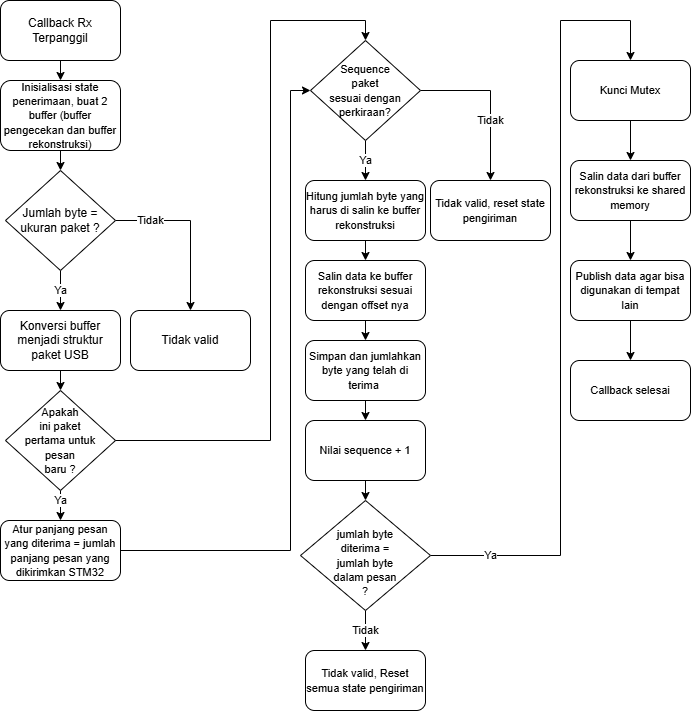

The diagram above was exported from draw.io. Its source (the exported page's mxGraphModel, read from the mxfile embedded in the PNG):
<mxGraphModel dx="1426" dy="889" grid="1" gridSize="10" guides="1" tooltips="1" connect="1" arrows="1" fold="1" page="1" pageScale="1" pageWidth="850" pageHeight="1100" math="0" shadow="0">
  <root>
    <mxCell id="0" />
    <mxCell id="1" parent="0" />
    <mxCell id="ULnrwkG69TXbIeZC-Mps-5" style="edgeStyle=orthogonalEdgeStyle;rounded=0;orthogonalLoop=1;jettySize=auto;html=1;exitX=0.5;exitY=1;exitDx=0;exitDy=0;entryX=0.5;entryY=0;entryDx=0;entryDy=0;" parent="1" source="ULnrwkG69TXbIeZC-Mps-1" target="ULnrwkG69TXbIeZC-Mps-3" edge="1">
      <mxGeometry relative="1" as="geometry" />
    </mxCell>
    <mxCell id="ULnrwkG69TXbIeZC-Mps-1" value="Callback Rx Terpanggil" style="rounded=1;whiteSpace=wrap;html=1;" parent="1" vertex="1">
      <mxGeometry x="40" y="120" width="120" height="60" as="geometry" />
    </mxCell>
    <mxCell id="ULnrwkG69TXbIeZC-Mps-6" style="edgeStyle=orthogonalEdgeStyle;rounded=0;orthogonalLoop=1;jettySize=auto;html=1;exitX=0.5;exitY=1;exitDx=0;exitDy=0;entryX=0.5;entryY=0;entryDx=0;entryDy=0;" parent="1" source="ULnrwkG69TXbIeZC-Mps-3" target="ULnrwkG69TXbIeZC-Mps-7" edge="1">
      <mxGeometry relative="1" as="geometry">
        <mxPoint x="100" y="280" as="targetPoint" />
      </mxGeometry>
    </mxCell>
    <mxCell id="ULnrwkG69TXbIeZC-Mps-3" value="&lt;div&gt;&lt;font style=&quot;font-size: 11px;&quot;&gt;Inisialisasi state penerimaan,&amp;nbsp;&lt;/font&gt;&lt;span style=&quot;font-size: 11px; background-color: transparent; color: light-dark(rgb(0, 0, 0), rgb(255, 255, 255));&quot;&gt;buat 2 buffer (buffer pengecekan dan buffer rekonstruksi)&lt;/span&gt;&lt;/div&gt;" style="rounded=1;whiteSpace=wrap;html=1;" parent="1" vertex="1">
      <mxGeometry x="40" y="200" width="120" height="70" as="geometry" />
    </mxCell>
    <mxCell id="ULnrwkG69TXbIeZC-Mps-10" value="Ya" style="edgeStyle=orthogonalEdgeStyle;rounded=0;orthogonalLoop=1;jettySize=auto;html=1;exitX=0.5;exitY=1;exitDx=0;exitDy=0;entryX=0.5;entryY=0;entryDx=0;entryDy=0;" parent="1" source="ULnrwkG69TXbIeZC-Mps-7" target="ULnrwkG69TXbIeZC-Mps-9" edge="1">
      <mxGeometry relative="1" as="geometry" />
    </mxCell>
    <mxCell id="ULnrwkG69TXbIeZC-Mps-11" value="Tidak" style="edgeStyle=orthogonalEdgeStyle;rounded=0;orthogonalLoop=1;jettySize=auto;html=1;exitX=1;exitY=0.5;exitDx=0;exitDy=0;entryX=0.5;entryY=0;entryDx=0;entryDy=0;" parent="1" source="ULnrwkG69TXbIeZC-Mps-7" target="ULnrwkG69TXbIeZC-Mps-13" edge="1">
      <mxGeometry x="-0.5758" relative="1" as="geometry">
        <mxPoint x="220" y="330" as="targetPoint" />
        <Array as="points">
          <mxPoint x="230" y="340" />
        </Array>
        <mxPoint as="offset" />
      </mxGeometry>
    </mxCell>
    <mxCell id="ULnrwkG69TXbIeZC-Mps-7" value="Jumlah byte&amp;nbsp;&lt;span style=&quot;background-color: transparent; color: light-dark(rgb(0, 0, 0), rgb(255, 255, 255));&quot;&gt;=&lt;/span&gt;&lt;div&gt;ukuran&amp;nbsp;&lt;span style=&quot;background-color: transparent; color: light-dark(rgb(0, 0, 0), rgb(255, 255, 255));&quot;&gt;paket ?&lt;/span&gt;&lt;/div&gt;" style="rhombus;whiteSpace=wrap;html=1;" parent="1" vertex="1">
      <mxGeometry x="45" y="290" width="110" height="100" as="geometry" />
    </mxCell>
    <mxCell id="ULnrwkG69TXbIeZC-Mps-15" style="edgeStyle=orthogonalEdgeStyle;rounded=0;orthogonalLoop=1;jettySize=auto;html=1;exitX=0.5;exitY=1;exitDx=0;exitDy=0;entryX=0.5;entryY=0;entryDx=0;entryDy=0;" parent="1" source="ULnrwkG69TXbIeZC-Mps-9" target="ULnrwkG69TXbIeZC-Mps-14" edge="1">
      <mxGeometry relative="1" as="geometry" />
    </mxCell>
    <mxCell id="ULnrwkG69TXbIeZC-Mps-9" value="Konversi buffer menjadi struktur paket USB" style="rounded=1;whiteSpace=wrap;html=1;" parent="1" vertex="1">
      <mxGeometry x="40" y="430" width="120" height="60" as="geometry" />
    </mxCell>
    <mxCell id="ULnrwkG69TXbIeZC-Mps-13" value="Tidak valid" style="rounded=1;whiteSpace=wrap;html=1;" parent="1" vertex="1">
      <mxGeometry x="170" y="430" width="120" height="60" as="geometry" />
    </mxCell>
    <mxCell id="ULnrwkG69TXbIeZC-Mps-18" value="Ya" style="edgeStyle=orthogonalEdgeStyle;rounded=0;orthogonalLoop=1;jettySize=auto;html=1;exitX=0.5;exitY=1;exitDx=0;exitDy=0;" parent="1" source="ULnrwkG69TXbIeZC-Mps-14" target="ULnrwkG69TXbIeZC-Mps-17" edge="1">
      <mxGeometry x="0.2" relative="1" as="geometry">
        <mxPoint as="offset" />
      </mxGeometry>
    </mxCell>
    <mxCell id="ULnrwkG69TXbIeZC-Mps-21" style="edgeStyle=orthogonalEdgeStyle;rounded=0;orthogonalLoop=1;jettySize=auto;html=1;exitX=1;exitY=0.5;exitDx=0;exitDy=0;entryX=0.5;entryY=0;entryDx=0;entryDy=0;" parent="1" target="ULnrwkG69TXbIeZC-Mps-19" edge="1">
      <mxGeometry relative="1" as="geometry">
        <mxPoint x="110" y="560" as="sourcePoint" />
        <mxPoint x="380" y="160" as="targetPoint" />
        <Array as="points">
          <mxPoint x="310" y="560" />
          <mxPoint x="310" y="140" />
          <mxPoint x="405" y="140" />
        </Array>
      </mxGeometry>
    </mxCell>
    <mxCell id="ULnrwkG69TXbIeZC-Mps-14" value="&lt;font style=&quot;font-size: 11px;&quot;&gt;Apakah&lt;/font&gt;&lt;div&gt;&lt;font style=&quot;font-size: 11px;&quot;&gt;ini paket&lt;/font&gt;&lt;div&gt;&lt;font style=&quot;font-size: 11px;&quot;&gt;pertama untuk&lt;/font&gt;&lt;/div&gt;&lt;div&gt;&lt;font style=&quot;font-size: 11px;&quot;&gt;pesan&lt;/font&gt;&lt;/div&gt;&lt;div&gt;&lt;font style=&quot;font-size: 11px;&quot;&gt;baru ?&lt;/font&gt;&lt;/div&gt;&lt;/div&gt;" style="rhombus;whiteSpace=wrap;html=1;" parent="1" vertex="1">
      <mxGeometry x="45" y="510" width="110" height="100" as="geometry" />
    </mxCell>
    <mxCell id="ULnrwkG69TXbIeZC-Mps-22" style="edgeStyle=orthogonalEdgeStyle;rounded=0;orthogonalLoop=1;jettySize=auto;html=1;entryX=0;entryY=0.5;entryDx=0;entryDy=0;" parent="1" source="ULnrwkG69TXbIeZC-Mps-17" target="ULnrwkG69TXbIeZC-Mps-19" edge="1">
      <mxGeometry relative="1" as="geometry">
        <Array as="points">
          <mxPoint x="330" y="670" />
          <mxPoint x="330" y="210" />
        </Array>
      </mxGeometry>
    </mxCell>
    <mxCell id="ULnrwkG69TXbIeZC-Mps-17" value="&lt;font style=&quot;font-size: 11px;&quot;&gt;Atur panjang pesan yang diterima = jumlah panjang pesan yang dikirimkan STM32&lt;/font&gt;" style="rounded=1;whiteSpace=wrap;html=1;" parent="1" vertex="1">
      <mxGeometry x="40" y="640" width="120" height="60" as="geometry" />
    </mxCell>
    <mxCell id="ULnrwkG69TXbIeZC-Mps-24" value="Tidak" style="edgeStyle=orthogonalEdgeStyle;rounded=0;orthogonalLoop=1;jettySize=auto;html=1;exitX=1;exitY=0.5;exitDx=0;exitDy=0;" parent="1" source="ULnrwkG69TXbIeZC-Mps-19" target="ULnrwkG69TXbIeZC-Mps-23" edge="1">
      <mxGeometry x="0.25" relative="1" as="geometry">
        <mxPoint as="offset" />
      </mxGeometry>
    </mxCell>
    <mxCell id="ULnrwkG69TXbIeZC-Mps-26" value="Ya" style="edgeStyle=orthogonalEdgeStyle;rounded=0;orthogonalLoop=1;jettySize=auto;html=1;exitX=0.5;exitY=1;exitDx=0;exitDy=0;entryX=0.5;entryY=0;entryDx=0;entryDy=0;" parent="1" source="ULnrwkG69TXbIeZC-Mps-19" target="ULnrwkG69TXbIeZC-Mps-25" edge="1">
      <mxGeometry relative="1" as="geometry" />
    </mxCell>
    <mxCell id="ULnrwkG69TXbIeZC-Mps-19" value="&lt;font style=&quot;font-size: 11px;&quot;&gt;Sequence&lt;/font&gt;&lt;div&gt;&lt;font style=&quot;font-size: 11px;&quot;&gt;paket&lt;/font&gt;&lt;div&gt;&lt;font style=&quot;font-size: 11px;&quot;&gt;sesuai dengan&lt;/font&gt;&lt;/div&gt;&lt;div&gt;&lt;font style=&quot;font-size: 11px;&quot;&gt;perkiraan?&lt;/font&gt;&lt;/div&gt;&lt;/div&gt;" style="rhombus;whiteSpace=wrap;html=1;" parent="1" vertex="1">
      <mxGeometry x="350" y="160" width="110" height="100" as="geometry" />
    </mxCell>
    <mxCell id="ULnrwkG69TXbIeZC-Mps-23" value="&lt;span style=&quot;font-size: 11px;&quot;&gt;Tidak valid, reset state pengiriman&lt;/span&gt;" style="rounded=1;whiteSpace=wrap;html=1;" parent="1" vertex="1">
      <mxGeometry x="470" y="300" width="120" height="60" as="geometry" />
    </mxCell>
    <mxCell id="ULnrwkG69TXbIeZC-Mps-30" style="edgeStyle=orthogonalEdgeStyle;rounded=0;orthogonalLoop=1;jettySize=auto;html=1;exitX=0.5;exitY=1;exitDx=0;exitDy=0;entryX=0.5;entryY=0;entryDx=0;entryDy=0;" parent="1" source="ULnrwkG69TXbIeZC-Mps-25" target="ULnrwkG69TXbIeZC-Mps-28" edge="1">
      <mxGeometry relative="1" as="geometry" />
    </mxCell>
    <mxCell id="ULnrwkG69TXbIeZC-Mps-25" value="&lt;font style=&quot;font-size: 11px;&quot;&gt;Hitung jumlah byte yang harus di salin ke buffer rekonstruksi&lt;/font&gt;" style="rounded=1;whiteSpace=wrap;html=1;" parent="1" vertex="1">
      <mxGeometry x="345" y="300" width="120" height="60" as="geometry" />
    </mxCell>
    <mxCell id="ULnrwkG69TXbIeZC-Mps-32" style="edgeStyle=orthogonalEdgeStyle;rounded=0;orthogonalLoop=1;jettySize=auto;html=1;exitX=0.5;exitY=1;exitDx=0;exitDy=0;entryX=0.5;entryY=0;entryDx=0;entryDy=0;" parent="1" source="ULnrwkG69TXbIeZC-Mps-28" target="ULnrwkG69TXbIeZC-Mps-31" edge="1">
      <mxGeometry relative="1" as="geometry" />
    </mxCell>
    <mxCell id="ULnrwkG69TXbIeZC-Mps-28" value="&lt;span style=&quot;font-size: 11px;&quot;&gt;Salin data ke buffer rekonstruksi sesuai dengan offset nya&lt;/span&gt;" style="rounded=1;whiteSpace=wrap;html=1;" parent="1" vertex="1">
      <mxGeometry x="345" y="380" width="120" height="60" as="geometry" />
    </mxCell>
    <mxCell id="ULnrwkG69TXbIeZC-Mps-34" style="edgeStyle=orthogonalEdgeStyle;rounded=0;orthogonalLoop=1;jettySize=auto;html=1;exitX=0.5;exitY=1;exitDx=0;exitDy=0;entryX=0.5;entryY=0;entryDx=0;entryDy=0;" parent="1" source="ULnrwkG69TXbIeZC-Mps-31" target="ULnrwkG69TXbIeZC-Mps-33" edge="1">
      <mxGeometry relative="1" as="geometry" />
    </mxCell>
    <mxCell id="ULnrwkG69TXbIeZC-Mps-31" value="&lt;span style=&quot;font-size: 11px;&quot;&gt;Simpan dan jumlahkan byte yang telah di terima&amp;nbsp;&lt;/span&gt;" style="rounded=1;whiteSpace=wrap;html=1;" parent="1" vertex="1">
      <mxGeometry x="345" y="460" width="120" height="60" as="geometry" />
    </mxCell>
    <mxCell id="ULnrwkG69TXbIeZC-Mps-36" style="edgeStyle=orthogonalEdgeStyle;rounded=0;orthogonalLoop=1;jettySize=auto;html=1;exitX=0.5;exitY=1;exitDx=0;exitDy=0;entryX=0.5;entryY=0;entryDx=0;entryDy=0;" parent="1" source="ULnrwkG69TXbIeZC-Mps-33" target="ULnrwkG69TXbIeZC-Mps-35" edge="1">
      <mxGeometry relative="1" as="geometry" />
    </mxCell>
    <mxCell id="ULnrwkG69TXbIeZC-Mps-33" value="&lt;span style=&quot;font-size: 11px;&quot;&gt;Nilai sequence + 1&lt;/span&gt;" style="rounded=1;whiteSpace=wrap;html=1;" parent="1" vertex="1">
      <mxGeometry x="345" y="540" width="120" height="60" as="geometry" />
    </mxCell>
    <mxCell id="6vyo2k6meBUaTRUQMVi_-2" value="Tidak" style="edgeStyle=orthogonalEdgeStyle;rounded=0;orthogonalLoop=1;jettySize=auto;html=1;exitX=0.5;exitY=1;exitDx=0;exitDy=0;entryX=0.5;entryY=0;entryDx=0;entryDy=0;" parent="1" source="ULnrwkG69TXbIeZC-Mps-35" target="6vyo2k6meBUaTRUQMVi_-1" edge="1">
      <mxGeometry relative="1" as="geometry" />
    </mxCell>
    <mxCell id="6vyo2k6meBUaTRUQMVi_-3" value="Ya" style="edgeStyle=orthogonalEdgeStyle;rounded=0;orthogonalLoop=1;jettySize=auto;html=1;exitX=1;exitY=0.5;exitDx=0;exitDy=0;entryX=0.5;entryY=0;entryDx=0;entryDy=0;" parent="1" source="ULnrwkG69TXbIeZC-Mps-35" target="6vyo2k6meBUaTRUQMVi_-4" edge="1">
      <mxGeometry x="-0.8452" relative="1" as="geometry">
        <mxPoint x="610" y="157.3333740234375" as="targetPoint" />
        <Array as="points">
          <mxPoint x="600" y="675" />
          <mxPoint x="600" y="140" />
          <mxPoint x="670" y="140" />
        </Array>
        <mxPoint as="offset" />
      </mxGeometry>
    </mxCell>
    <mxCell id="ULnrwkG69TXbIeZC-Mps-35" value="&lt;br&gt;&lt;div&gt;&lt;span style=&quot;font-size: 11px;&quot;&gt;jumlah byte&lt;/span&gt;&lt;/div&gt;&lt;div&gt;&lt;span style=&quot;font-size: 11px;&quot;&gt;diterima =&lt;/span&gt;&lt;/div&gt;&lt;div&gt;&lt;span style=&quot;font-size: 11px;&quot;&gt;jumlah byte&lt;/span&gt;&lt;/div&gt;&lt;div&gt;&lt;span style=&quot;font-size: 11px;&quot;&gt;dalam pesan&lt;/span&gt;&lt;/div&gt;&lt;div&gt;&lt;span style=&quot;font-size: 11px;&quot;&gt;?&lt;/span&gt;&lt;/div&gt;" style="rhombus;whiteSpace=wrap;html=1;" parent="1" vertex="1">
      <mxGeometry x="340" y="620" width="130" height="110" as="geometry" />
    </mxCell>
    <mxCell id="6vyo2k6meBUaTRUQMVi_-1" value="&lt;span style=&quot;font-size: 11px;&quot;&gt;Tidak valid, Reset semua state pengiriman&lt;/span&gt;" style="rounded=1;whiteSpace=wrap;html=1;" parent="1" vertex="1">
      <mxGeometry x="345" y="770" width="120" height="60" as="geometry" />
    </mxCell>
    <mxCell id="6vyo2k6meBUaTRUQMVi_-6" style="edgeStyle=orthogonalEdgeStyle;rounded=0;orthogonalLoop=1;jettySize=auto;html=1;exitX=0.5;exitY=1;exitDx=0;exitDy=0;entryX=0.5;entryY=0;entryDx=0;entryDy=0;" parent="1" source="6vyo2k6meBUaTRUQMVi_-4" target="6vyo2k6meBUaTRUQMVi_-5" edge="1">
      <mxGeometry relative="1" as="geometry" />
    </mxCell>
    <mxCell id="6vyo2k6meBUaTRUQMVi_-4" value="&lt;span style=&quot;font-size: 11px;&quot;&gt;Kunci Mutex&lt;/span&gt;" style="rounded=1;whiteSpace=wrap;html=1;" parent="1" vertex="1">
      <mxGeometry x="610" y="180" width="120" height="60" as="geometry" />
    </mxCell>
    <mxCell id="6vyo2k6meBUaTRUQMVi_-9" style="edgeStyle=orthogonalEdgeStyle;rounded=0;orthogonalLoop=1;jettySize=auto;html=1;exitX=0.5;exitY=1;exitDx=0;exitDy=0;entryX=0.5;entryY=0;entryDx=0;entryDy=0;" parent="1" source="6vyo2k6meBUaTRUQMVi_-5" target="6vyo2k6meBUaTRUQMVi_-8" edge="1">
      <mxGeometry relative="1" as="geometry" />
    </mxCell>
    <mxCell id="6vyo2k6meBUaTRUQMVi_-5" value="&lt;span style=&quot;font-size: 11px;&quot;&gt;Salin data dari buffer rekonstruksi ke shared memory&lt;/span&gt;" style="rounded=1;whiteSpace=wrap;html=1;" parent="1" vertex="1">
      <mxGeometry x="610" y="280" width="120" height="60" as="geometry" />
    </mxCell>
    <mxCell id="6vyo2k6meBUaTRUQMVi_-11" style="edgeStyle=orthogonalEdgeStyle;rounded=0;orthogonalLoop=1;jettySize=auto;html=1;exitX=0.5;exitY=1;exitDx=0;exitDy=0;entryX=0.5;entryY=0;entryDx=0;entryDy=0;" parent="1" source="6vyo2k6meBUaTRUQMVi_-8" target="6vyo2k6meBUaTRUQMVi_-10" edge="1">
      <mxGeometry relative="1" as="geometry" />
    </mxCell>
    <mxCell id="6vyo2k6meBUaTRUQMVi_-8" value="&lt;span style=&quot;font-size: 11px;&quot;&gt;Publish data agar bisa digunakan di tempat lain&lt;/span&gt;" style="rounded=1;whiteSpace=wrap;html=1;" parent="1" vertex="1">
      <mxGeometry x="610" y="380" width="120" height="60" as="geometry" />
    </mxCell>
    <mxCell id="6vyo2k6meBUaTRUQMVi_-10" value="&lt;span style=&quot;font-size: 11px;&quot;&gt;Callback selesai&lt;/span&gt;" style="rounded=1;whiteSpace=wrap;html=1;" parent="1" vertex="1">
      <mxGeometry x="610" y="480" width="120" height="60" as="geometry" />
    </mxCell>
  </root>
</mxGraphModel>